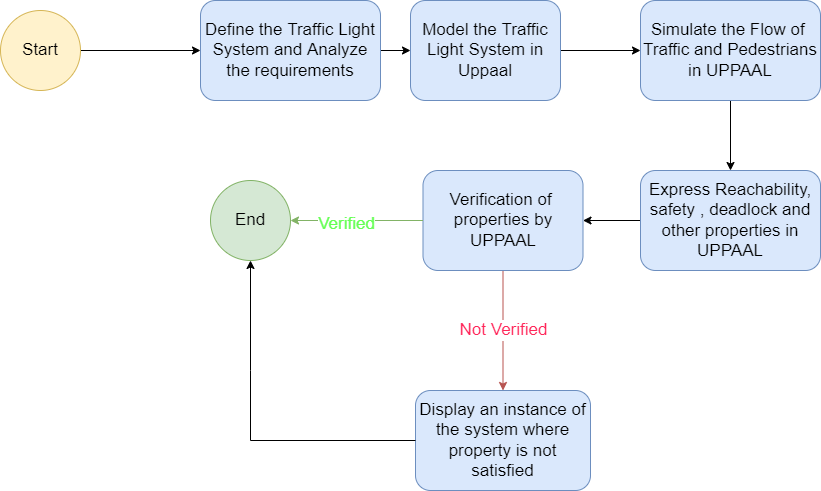

The diagram above was exported from draw.io. Its source (the exported page's mxGraphModel, read from the mxfile embedded in the PNG):
<mxGraphModel dx="4045" dy="1378" grid="1" gridSize="10" guides="1" tooltips="1" connect="1" arrows="1" fold="1" page="1" pageScale="1" pageWidth="850" pageHeight="1100" math="0" shadow="0">
  <root>
    <mxCell id="0" />
    <mxCell id="1" parent="0" />
    <mxCell id="TI2rXCGQGlhm0rrEfQqB-11" value="" style="edgeStyle=orthogonalEdgeStyle;rounded=0;orthogonalLoop=1;jettySize=auto;html=1;fontSize=17;" parent="1" source="TI2rXCGQGlhm0rrEfQqB-1" target="TI2rXCGQGlhm0rrEfQqB-2" edge="1">
      <mxGeometry relative="1" as="geometry" />
    </mxCell>
    <mxCell id="TI2rXCGQGlhm0rrEfQqB-1" value="Define the Traffic Light System and Analyze the requirements" style="rounded=1;whiteSpace=wrap;html=1;fontSize=17;fillColor=#dae8fc;strokeColor=#6c8ebf;" parent="1" vertex="1">
      <mxGeometry x="70" y="130" width="180" height="100" as="geometry" />
    </mxCell>
    <mxCell id="TI2rXCGQGlhm0rrEfQqB-13" value="" style="edgeStyle=orthogonalEdgeStyle;rounded=0;orthogonalLoop=1;jettySize=auto;html=1;fontSize=17;" parent="1" source="TI2rXCGQGlhm0rrEfQqB-2" target="TI2rXCGQGlhm0rrEfQqB-3" edge="1">
      <mxGeometry relative="1" as="geometry" />
    </mxCell>
    <mxCell id="TI2rXCGQGlhm0rrEfQqB-2" value="Model the Traffic Light System in Uppaal" style="rounded=1;whiteSpace=wrap;html=1;fontSize=17;fillColor=#dae8fc;strokeColor=#6c8ebf;" parent="1" vertex="1">
      <mxGeometry x="280" y="130" width="150" height="100" as="geometry" />
    </mxCell>
    <mxCell id="TI2rXCGQGlhm0rrEfQqB-14" value="" style="edgeStyle=orthogonalEdgeStyle;rounded=0;orthogonalLoop=1;jettySize=auto;html=1;fontSize=17;" parent="1" source="TI2rXCGQGlhm0rrEfQqB-3" target="TI2rXCGQGlhm0rrEfQqB-4" edge="1">
      <mxGeometry relative="1" as="geometry" />
    </mxCell>
    <mxCell id="TI2rXCGQGlhm0rrEfQqB-3" value="Simulate the Flow of&amp;nbsp; Traffic and Pedestrians in UPPAAL" style="rounded=1;whiteSpace=wrap;html=1;fontSize=17;fillColor=#dae8fc;strokeColor=#6c8ebf;" parent="1" vertex="1">
      <mxGeometry x="510" y="130" width="180" height="100" as="geometry" />
    </mxCell>
    <mxCell id="TI2rXCGQGlhm0rrEfQqB-15" value="" style="edgeStyle=orthogonalEdgeStyle;rounded=0;orthogonalLoop=1;jettySize=auto;html=1;fontSize=17;" parent="1" source="TI2rXCGQGlhm0rrEfQqB-4" target="TI2rXCGQGlhm0rrEfQqB-5" edge="1">
      <mxGeometry relative="1" as="geometry" />
    </mxCell>
    <mxCell id="TI2rXCGQGlhm0rrEfQqB-4" value="Express Reachability, safety , deadlock and other properties in UPPAAL" style="rounded=1;whiteSpace=wrap;html=1;fontSize=17;fillColor=#dae8fc;strokeColor=#6c8ebf;" parent="1" vertex="1">
      <mxGeometry x="510" y="300" width="180" height="100" as="geometry" />
    </mxCell>
    <mxCell id="TI2rXCGQGlhm0rrEfQqB-17" value="Not Verified" style="edgeStyle=orthogonalEdgeStyle;rounded=0;orthogonalLoop=1;jettySize=auto;html=1;fontSize=17;fillColor=#f8cecc;strokeColor=#b85450;fontColor=#FF2659;" parent="1" source="TI2rXCGQGlhm0rrEfQqB-5" target="TI2rXCGQGlhm0rrEfQqB-8" edge="1">
      <mxGeometry relative="1" as="geometry" />
    </mxCell>
    <mxCell id="TI2rXCGQGlhm0rrEfQqB-5" value="Verification of&amp;nbsp; properties by UPPAAL" style="rounded=1;whiteSpace=wrap;html=1;fontSize=17;fillColor=#dae8fc;strokeColor=#6c8ebf;" parent="1" vertex="1">
      <mxGeometry x="292.5" y="300" width="160" height="100" as="geometry" />
    </mxCell>
    <mxCell id="TI2rXCGQGlhm0rrEfQqB-6" value="End" style="ellipse;whiteSpace=wrap;html=1;aspect=fixed;fontSize=17;fillColor=#d5e8d4;strokeColor=#82b366;" parent="1" vertex="1">
      <mxGeometry x="80" y="310" width="80" height="80" as="geometry" />
    </mxCell>
    <mxCell id="TI2rXCGQGlhm0rrEfQqB-8" value="Display an instance of the system where property is not satisfied" style="rounded=1;whiteSpace=wrap;html=1;fontSize=17;fillColor=#dae8fc;strokeColor=#6c8ebf;" parent="1" vertex="1">
      <mxGeometry x="285" y="520" width="175" height="100" as="geometry" />
    </mxCell>
    <mxCell id="TI2rXCGQGlhm0rrEfQqB-16" value="" style="endArrow=classic;html=1;rounded=0;fontSize=17;exitX=0;exitY=0.5;exitDx=0;exitDy=0;entryX=1;entryY=0.5;entryDx=0;entryDy=0;fontColor=#30FF37;labelBackgroundColor=#30FF37;fillColor=#d5e8d4;strokeColor=#82b366;" parent="1" source="TI2rXCGQGlhm0rrEfQqB-5" target="TI2rXCGQGlhm0rrEfQqB-6" edge="1">
      <mxGeometry width="50" height="50" relative="1" as="geometry">
        <mxPoint x="220" y="290" as="sourcePoint" />
        <mxPoint x="270" y="240" as="targetPoint" />
      </mxGeometry>
    </mxCell>
    <mxCell id="TI2rXCGQGlhm0rrEfQqB-19" value="&lt;font color=&quot;#65ff54&quot;&gt;Verified&lt;/font&gt;" style="edgeLabel;html=1;align=center;verticalAlign=middle;resizable=0;points=[];fontSize=17;" parent="TI2rXCGQGlhm0rrEfQqB-16" vertex="1" connectable="0">
      <mxGeometry x="0.1663" y="3" relative="1" as="geometry">
        <mxPoint as="offset" />
      </mxGeometry>
    </mxCell>
    <mxCell id="TI2rXCGQGlhm0rrEfQqB-18" value="" style="endArrow=classic;html=1;rounded=0;fontSize=17;exitX=0;exitY=0.5;exitDx=0;exitDy=0;entryX=0.5;entryY=1;entryDx=0;entryDy=0;" parent="1" source="TI2rXCGQGlhm0rrEfQqB-8" target="TI2rXCGQGlhm0rrEfQqB-6" edge="1">
      <mxGeometry width="50" height="50" relative="1" as="geometry">
        <mxPoint x="220" y="290" as="sourcePoint" />
        <mxPoint x="270" y="240" as="targetPoint" />
        <Array as="points">
          <mxPoint x="120" y="570" />
          <mxPoint x="120" y="500" />
        </Array>
      </mxGeometry>
    </mxCell>
    <mxCell id="TI2rXCGQGlhm0rrEfQqB-23" style="edgeStyle=orthogonalEdgeStyle;rounded=0;orthogonalLoop=1;jettySize=auto;html=1;entryX=0;entryY=0.5;entryDx=0;entryDy=0;fontSize=17;" parent="1" source="TI2rXCGQGlhm0rrEfQqB-20" target="TI2rXCGQGlhm0rrEfQqB-1" edge="1">
      <mxGeometry relative="1" as="geometry" />
    </mxCell>
    <mxCell id="TI2rXCGQGlhm0rrEfQqB-20" value="Start" style="ellipse;whiteSpace=wrap;html=1;aspect=fixed;fontSize=17;fillColor=#fff2cc;strokeColor=#d6b656;" parent="1" vertex="1">
      <mxGeometry x="-130" y="140" width="80" height="80" as="geometry" />
    </mxCell>
  </root>
</mxGraphModel>